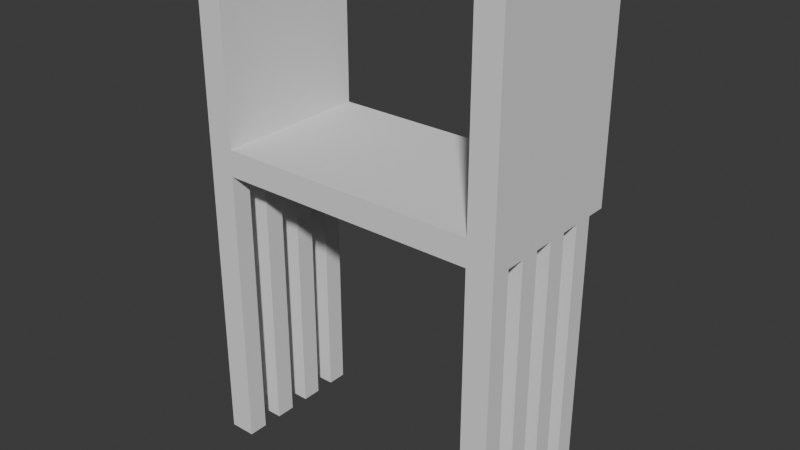 # Source: road.blend  (saved by Blender 5.0.119; exported with 4.5.12 LTS)
import bpy
from mathutils import Matrix  # noqa: F401  (used for matrix-valued properties, if any)

bpy.ops.wm.read_factory_settings(use_empty=True)
scene = bpy.context.scene
scene.name = 'Scene'

# ---- collections
col_collection = bpy.data.collections.new('Collection'); scene.collection.children.link(col_collection)

# ---- world
world_world = bpy.data.worlds.new('World'); scene.world = world_world
world_world.use_nodes = True; world_world.node_tree.nodes.clear()
_N = world_world.node_tree.nodes; _L = world_world.node_tree.links
n0 = _N.new('ShaderNodeOutputWorld'); n0.name = 'World Output'; n0.location = (200, 100)
n1 = _N.new('ShaderNodeBackground'); n1.name = 'Background'; n1.location = (-200, 100)
n1.inputs[0].default_value = (0.05088, 0.05088, 0.05088, 1.0)
_L.new(n1.outputs[0], n0.inputs[0])
n0.is_active_output = True
world_world.color = (0.05088, 0.05088, 0.05088)
world_world.sun_shadow_jitter_overblur = 0.0

# ---- meshes
me_plane = bpy.data.meshes.new('Plane')
me_plane.from_pydata([(-5.0, -3.0, 0.0), (5.0, -3.0, 0.0), (-5.0, 3.0, 0.0), (5.0, 3.0, 0.0), (6.0, -3.0, 0.0), (6.0, 3.0, 0.0), (-6.0, -3.0, 0.0), (-6.0, 3.0, 0.0), (-5.0, 3.0, 7.2), (-5.0, -3.0, 7.2), (5.0, -3.0, 7.2), (5.0, 3.0, 7.2), (6.0, -3.0, 7.2), (6.0, 3.0, 7.2), (-6.0, 3.0, 7.2), (-6.0, -3.0, 7.2), (-5.0, 3.0, -1.0), (-6.0, 3.0, -1.0), (-5.0, -3.0, -1.0), (-6.0, -3.0, -1.0), (5.0, 3.0, -1.0), (6.0, 3.0, -1.0), (5.0, -3.0, -1.0), (6.0, -3.0, -1.0), (-5.0, 2.25, 0.0), (-5.0, 1.5, 0.0), (-5.0, 0.75, 0.0), (-5.0, 0.0, 0.0), (-5.0, -0.75, 0.0), (-5.0, -1.5, 0.0), (-5.0, -2.25, 0.0), (5.0, -2.25, 0.0), (5.0, -1.5, 0.0), (5.0, -0.75, 0.0), (5.0, 0.0, 0.0), (5.0, 0.75, 0.0), (5.0, 1.5, 0.0), (5.0, 2.25, 0.0), (6.0, -2.25, 0.0), (6.0, -1.5, 0.0), (6.0, -0.75, 0.0), (6.0, 0.0, 0.0), (6.0, 0.75, 0.0), (6.0, 1.5, 0.0), (6.0, 2.25, 0.0), (-6.0, 2.25, 0.0), (-6.0, 1.5, 0.0), (-6.0, 0.75, 0.0), (-6.0, 0.0, 0.0), (-6.0, -0.75, 0.0), (-6.0, -1.5, 0.0), (-6.0, -2.25, 0.0), (-5.0, 2.25, 7.2), (-5.0, 1.5, 7.2), (-5.0, 0.75, 7.2), (-5.0, 0.0, 7.2), (-5.0, -0.75, 7.2), (-5.0, -1.5, 7.2), (-5.0, -2.25, 7.2), (5.0, -2.25, 7.2), (5.0, -1.5, 7.2), (5.0, -0.75, 7.2), (5.0, 0.0, 7.2), (5.0, 0.75, 7.2), (5.0, 1.5, 7.2), (5.0, 2.25, 7.2), (6.0, -2.25, 7.2), (6.0, -1.5, 7.2), (6.0, -0.75, 7.2), (6.0, 0.0, 7.2), (6.0, 0.75, 7.2), (6.0, 1.5, 7.2), (6.0, 2.25, 7.2), (-6.0, 2.25, 7.2), (-6.0, 1.5, 7.2), (-6.0, 0.75, 7.2), (-6.0, 0.0, 7.2), (-6.0, -0.75, 7.2), (-6.0, -1.5, 7.2), (-6.0, -2.25, 7.2), (-6.0, 2.25, -1.0), (-6.0, 1.5, -1.0), (-6.0, 0.75, -1.0), (-6.0, 0.0, -1.0), (-6.0, -0.75, -1.0), (-6.0, -1.5, -1.0), (-6.0, -2.25, -1.0), (-5.0, 2.25, -1.0), (-5.0, 1.5, -1.0), (-5.0, 0.75, -1.0), (-5.0, 0.0, -1.0), (-5.0, -0.75, -1.0), (-5.0, -1.5, -1.0), (-5.0, -2.25, -1.0), (6.0, 2.25, -1.0), (6.0, 1.5, -1.0), (6.0, 0.75, -1.0), (6.0, 0.0, -1.0), (6.0, -0.75, -1.0), (6.0, -1.5, -1.0), (6.0, -2.25, -1.0), (5.0, 2.25, -1.0), (5.0, 1.5, -1.0), (5.0, 0.75, -1.0), (5.0, 0.0, -1.0), (5.0, -0.75, -1.0), (5.0, -1.5, -1.0), (5.0, -2.25, -1.0), (-6.0, -3.0, -12.0), (-5.0, -3.0, -12.0), (-6.0, -2.25, -12.0), (-5.0, -2.25, -12.0), (5.0, -3.0, -12.0), (6.0, -3.0, -12.0), (6.0, -2.25, -12.0), (5.0, -2.25, -12.0), (-6.0, 2.25, -12.0), (-6.0, 1.5, -12.0), (-6.0, 0.75, -12.0), (-6.0, 0.0, -12.0), (-6.0, -0.75, -12.0), (-6.0, -1.5, -12.0), (-5.0, 2.25, -12.0), (-5.0, 1.5, -12.0), (-5.0, 0.75, -12.0), (-5.0, 0.0, -12.0), (-5.0, -0.75, -12.0), (-5.0, -1.5, -12.0), (6.0, 2.25, -12.0), (6.0, 1.5, -12.0), (6.0, 0.75, -12.0), (6.0, 0.0, -12.0), (6.0, -0.75, -12.0), (6.0, -1.5, -12.0), (5.0, 2.25, -12.0), (5.0, 1.5, -12.0), (5.0, 0.75, -12.0), (5.0, 0.0, -12.0), (5.0, -0.75, -12.0), (5.0, -1.5, -12.0)], [], [(24, 37, 3, 2), (6, 0, 9, 15), (24, 2, 8, 52), (59, 10, 12, 66), (52, 8, 14, 73), (51, 6, 15, 79), (1, 4, 12, 10), (2, 7, 14, 8), (5, 3, 11, 13), (44, 5, 13, 72), (31, 1, 10, 59), (7, 2, 16, 17), (0, 6, 19, 18), (45, 7, 17, 80), (101, 94, 128, 134), (3, 5, 21, 20), (4, 1, 22, 23), (44, 94, 21, 5), (22, 107, 115, 112), (3, 20, 16, 2), (87, 16, 20, 101), (1, 0, 18, 22), (18, 93, 107, 22), (93, 92, 106, 107), (92, 91, 105, 106), (91, 90, 104, 105), (90, 89, 103, 104), (89, 88, 102, 103), (88, 87, 101, 102), (21, 94, 101, 20), (87, 88, 123, 122), (95, 96, 103, 102), (100, 23, 113, 114), (97, 98, 105, 104), (98, 99, 133, 132), (99, 100, 107, 106), (4, 23, 100, 38), (38, 100, 99, 39), (39, 99, 98, 40), (40, 98, 97, 41), (41, 97, 96, 42), (42, 96, 95, 43), (43, 95, 94, 44), (16, 87, 80, 17), (85, 84, 120, 121), (88, 89, 82, 81), (23, 22, 112, 113), (90, 91, 84, 83), (96, 97, 131, 130), (92, 93, 86, 85), (6, 51, 86, 19), (51, 50, 85, 86), (50, 49, 84, 85), (49, 48, 83, 84), (48, 47, 82, 83), (47, 46, 81, 82), (46, 45, 80, 81), (3, 37, 65, 11), (37, 36, 64, 65), (36, 35, 63, 64), (35, 34, 62, 63), (34, 33, 61, 62), (33, 32, 60, 61), (32, 31, 59, 60), (4, 38, 66, 12), (38, 39, 67, 66), (39, 40, 68, 67), (40, 41, 69, 68), (41, 42, 70, 69), (42, 43, 71, 70), (43, 44, 72, 71), (7, 45, 73, 14), (45, 46, 74, 73), (46, 47, 75, 74), (47, 48, 76, 75), (48, 49, 77, 76), (49, 50, 78, 77), (50, 51, 79, 78), (9, 58, 79, 15), (58, 57, 78, 79), (57, 56, 77, 78), (56, 55, 76, 77), (55, 54, 75, 76), (54, 53, 74, 75), (53, 52, 73, 74), (11, 65, 72, 13), (65, 64, 71, 72), (64, 63, 70, 71), (63, 62, 69, 70), (62, 61, 68, 69), (61, 60, 67, 68), (60, 59, 66, 67), (0, 30, 58, 9), (30, 29, 57, 58), (29, 28, 56, 57), (28, 27, 55, 56), (27, 26, 54, 55), (26, 25, 53, 54), (25, 24, 52, 53), (0, 1, 31, 30), (30, 31, 32, 29), (29, 32, 33, 28), (28, 33, 34, 27), (27, 34, 35, 26), (26, 35, 36, 25), (25, 36, 37, 24), (111, 109, 108, 110), (114, 113, 112, 115), (128, 129, 135, 134), (130, 131, 137, 136), (132, 133, 139, 138), (122, 123, 117, 116), (124, 125, 119, 118), (126, 127, 121, 120), (102, 101, 134, 135), (80, 87, 122, 116), (95, 102, 135, 129), (18, 19, 108, 109), (88, 81, 117, 123), (89, 90, 125, 124), (103, 96, 130, 136), (104, 103, 136, 137), (82, 89, 124, 118), (97, 104, 137, 131), (90, 83, 119, 125), (91, 92, 127, 126), (105, 98, 132, 138), (19, 86, 110, 108), (106, 105, 138, 139), (84, 91, 126, 120), (99, 106, 139, 133), (93, 18, 109, 111), (92, 85, 121, 127), (107, 100, 114, 115), (81, 80, 116, 117), (86, 93, 111, 110), (94, 95, 129, 128), (83, 82, 118, 119)])
_uv = me_plane.uv_layers.new(name='UVMap')
_uv.uv.foreach_set('vector', [0.125, 0.7812, 0.875, 0.7812, 0.875, 0.875, 0.125, 0.875, 0.0, 0.4864, 0.125, 0.4864, 0.125, 0.5114, 0.0, 0.5114, 0.7812, 0.4864, 0.875, 0.4864, 0.875, 0.5114, 0.7812, 0.5114, 0.875, 0.2188, 0.875, 0.125, 1.0, 0.125, 1.0, 0.2188, 0.125, 0.7812, 0.125, 0.875, 0.0, 0.875, 0.0, 0.7812, 0.2187, 0.4864, 0.125, 0.4864, 0.125, 0.5114, 0.2187, 0.5114, 0.875, 0.4864, 1.0, 0.4864, 1.0, 0.5114, 0.875, 0.5114, 0.125, 0.4864, 0.0, 0.4864, 0.0, 0.5114, 0.125, 0.5114, 1.0, 0.4864, 0.875, 0.4864, 0.875, 0.5114, 1.0, 0.5114, 0.7812, 0.4864, 0.875, 0.4864, 0.875, 0.5114, 0.7812, 0.5114, 0.2188, 0.4864, 0.125, 0.4864, 0.125, 0.5114, 0.2188, 0.5114, 0.0, 0.4864, 0.125, 0.4864, 0.125, 0.4864, 0.0, 0.4864, 0.125, 0.4864, 0.0, 0.4864, 0.0, 0.4864, 0.125, 0.4864, 0.0, 0.4864, 0.0, 0.4864, 0.0, 0.4864, 0.0, 0.4864, 0.875, 0.4864, 1.0, 0.4864, 1.0, 0.4864, 0.875, 0.4864, 0.875, 0.4864, 1.0, 0.4864, 1.0, 0.4864, 0.875, 0.4864, 1.0, 0.4864, 0.875, 0.4864, 0.875, 0.4864, 1.0, 0.4864, 1.0, 0.4864, 1.0, 0.4864, 1.0, 0.4864, 1.0, 0.4864, 0.875, 0.4864, 0.875, 0.4864, 0.875, 0.4864, 0.875, 0.4864, 0.875, 0.4864, 0.875, 0.4864, 0.125, 0.4864, 0.125, 0.4864, 0.125, 0.4864, 0.125, 0.4864, 0.875, 0.4864, 0.875, 0.4864, 0.875, 0.4864, 0.125, 0.4864, 0.125, 0.4864, 0.875, 0.4864, 0.125, 0.4864, 0.125, 0.4864, 0.875, 0.4864, 0.875, 0.4864, 0.125, 0.4864, 0.125, 0.4864, 0.875, 0.4864, 0.875, 0.4864, 0.125, 0.4864, 0.125, 0.4864, 0.875, 0.4864, 0.875, 0.4864, 0.125, 0.4864, 0.125, 0.4864, 0.875, 0.4864, 0.875, 0.4864, 0.125, 0.4864, 0.125, 0.4864, 0.875, 0.4864, 0.875, 0.4864, 0.125, 0.4864, 0.125, 0.4864, 0.875, 0.4864, 0.875, 0.4864, 0.125, 0.4864, 0.125, 0.4864, 0.875, 0.4864, 0.875, 0.4864, 1.0, 0.4864, 1.0, 0.4864, 0.875, 0.4864, 0.875, 0.4864, 0.125, 0.4864, 0.125, 0.4864, 0.125, 0.4864, 0.125, 0.4864, 1.0, 0.4864, 1.0, 0.4864, 0.875, 0.4864, 0.875, 0.4864, 1.0, 0.4864, 1.0, 0.4864, 1.0, 0.4864, 1.0, 0.4864, 1.0, 0.4864, 1.0, 0.4864, 0.875, 0.4864, 0.875, 0.4864, 1.0, 0.4864, 1.0, 0.4864, 1.0, 0.4864, 1.0, 0.4864, 1.0, 0.4864, 1.0, 0.4864, 0.875, 0.4864, 0.875, 0.4864, 1.0, 0.4864, 1.0, 0.4864, 1.0, 0.4864, 1.0, 0.4864, 1.0, 0.4864, 1.0, 0.4864, 1.0, 0.4864, 1.0, 0.4864, 1.0, 0.4864, 1.0, 0.4864, 1.0, 0.4864, 1.0, 0.4864, 1.0, 0.4864, 1.0, 0.4864, 1.0, 0.4864, 1.0, 0.4864, 1.0, 0.4864, 1.0, 0.4864, 1.0, 0.4864, 1.0, 0.4864, 1.0, 0.4864, 1.0, 0.4864, 1.0, 0.4864, 1.0, 0.4864, 1.0, 0.4864, 1.0, 0.4864, 1.0, 0.4864, 1.0, 0.4864, 0.125, 0.4864, 0.125, 0.4864, 0.0, 0.4864, 0.0, 0.4864, 0.0, 0.4864, 0.0, 0.4864, 0.0, 0.4864, 0.0, 0.4864, 0.125, 0.4864, 0.125, 0.4864, 0.0, 0.4864, 0.0, 0.4864, 1.0, 0.4864, 0.875, 0.4864, 0.875, 0.4864, 1.0, 0.4864, 0.125, 0.4864, 0.125, 0.4864, 0.0, 0.4864, 0.0, 0.4864, 1.0, 0.4864, 1.0, 0.4864, 1.0, 0.4864, 1.0, 0.4864, 0.125, 0.4864, 0.125, 0.4864, 0.0, 0.4864, 0.0, 0.4864, 0.0, 0.4864, 0.0, 0.4864, 0.0, 0.4864, 0.0, 0.4864, 0.0, 0.4864, 0.0, 0.4864, 0.0, 0.4864, 0.0, 0.4864, 0.0, 0.4864, 0.0, 0.4864, 0.0, 0.4864, 0.0, 0.4864, 0.0, 0.4864, 0.0, 0.4864, 0.0, 0.4864, 0.0, 0.4864, 0.0, 0.4864, 0.0, 0.4864, 0.0, 0.4864, 0.0, 0.4864, 0.0, 0.4864, 0.0, 0.4864, 0.0, 0.4864, 0.0, 0.4864, 0.0, 0.4864, 0.0, 0.4864, 0.0, 0.4864, 0.0, 0.4864, 0.875, 0.4864, 0.7812, 0.4864, 0.7812, 0.5114, 0.875, 0.5114, 0.7812, 0.4864, 0.6875, 0.4864, 0.6875, 0.5114, 0.7812, 0.5114, 0.6875, 0.4864, 0.5938, 0.4864, 0.5938, 0.5114, 0.6875, 0.5114, 0.5938, 0.4864, 0.5, 0.4864, 0.5, 0.5114, 0.5938, 0.5114, 0.5, 0.4864, 0.4062, 0.4864, 0.4062, 0.5114, 0.5, 0.5114, 0.4062, 0.4864, 0.3125, 0.4864, 0.3125, 0.5114, 0.4062, 0.5114, 0.3125, 0.4864, 0.2188, 0.4864, 0.2188, 0.5114, 0.3125, 0.5114, 0.125, 0.4864, 0.2188, 0.4864, 0.2188, 0.5114, 0.125, 0.5114, 0.2188, 0.4864, 0.3125, 0.4864, 0.3125, 0.5114, 0.2188, 0.5114, 0.3125, 0.4864, 0.4062, 0.4864, 0.4062, 0.5114, 0.3125, 0.5114, 0.4062, 0.4864, 0.5, 0.4864, 0.5, 0.5114, 0.4062, 0.5114, 0.5, 0.4864, 0.5938, 0.4864, 0.5938, 0.5114, 0.5, 0.5114, 0.5938, 0.4864, 0.6875, 0.4864, 0.6875, 0.5114, 0.5938, 0.5114, 0.6875, 0.4864, 0.7812, 0.4864, 0.7812, 0.5114, 0.6875, 0.5114, 0.875, 0.4864, 0.7812, 0.4864, 0.7812, 0.5114, 0.875, 0.5114, 0.7812, 0.4864, 0.6875, 0.4864, 0.6875, 0.5114, 0.7812, 0.5114, 0.6875, 0.4864, 0.5937, 0.4864, 0.5937, 0.5114, 0.6875, 0.5114, 0.5937, 0.4864, 0.5, 0.4864, 0.5, 0.5114, 0.5937, 0.5114, 0.5, 0.4864, 0.4062, 0.4864, 0.4062, 0.5114, 0.5, 0.5114, 0.4062, 0.4864, 0.3125, 0.4864, 0.3125, 0.5114, 0.4062, 0.5114, 0.3125, 0.4864, 0.2187, 0.4864, 0.2187, 0.5114, 0.3125, 0.5114, 0.125, 0.125, 0.125, 0.2187, 0.0, 0.2187, 0.0, 0.125, 0.125, 0.2187, 0.125, 0.3125, 0.0, 0.3125, 0.0, 0.2187, 0.125, 0.3125, 0.125, 0.4062, 0.0, 0.4062, 0.0, 0.3125, 0.125, 0.4062, 0.125, 0.5, 0.0, 0.5, 0.0, 0.4062, 0.125, 0.5, 0.125, 0.5937, 0.0, 0.5937, 0.0, 0.5, 0.125, 0.5937, 0.125, 0.6875, 0.0, 0.6875, 0.0, 0.5937, 0.125, 0.6875, 0.125, 0.7812, 0.0, 0.7812, 0.0, 0.6875, 0.875, 0.875, 0.875, 0.7812, 1.0, 0.7812, 1.0, 0.875, 0.875, 0.7812, 0.875, 0.6875, 1.0, 0.6875, 1.0, 0.7812, 0.875, 0.6875, 0.875, 0.5938, 1.0, 0.5938, 1.0, 0.6875, 0.875, 0.5938, 0.875, 0.5, 1.0, 0.5, 1.0, 0.5938, 0.875, 0.5, 0.875, 0.4062, 1.0, 0.4062, 1.0, 0.5, 0.875, 0.4062, 0.875, 0.3125, 1.0, 0.3125, 1.0, 0.4062, 0.875, 0.3125, 0.875, 0.2188, 1.0, 0.2188, 1.0, 0.3125, 0.125, 0.4864, 0.2187, 0.4864, 0.2187, 0.5114, 0.125, 0.5114, 0.2187, 0.4864, 0.3125, 0.4864, 0.3125, 0.5114, 0.2187, 0.5114, 0.3125, 0.4864, 0.4062, 0.4864, 0.4062, 0.5114, 0.3125, 0.5114, 0.4062, 0.4864, 0.5, 0.4864, 0.5, 0.5114, 0.4062, 0.5114, 0.5, 0.4864, 0.5937, 0.4864, 0.5937, 0.5114, 0.5, 0.5114, 0.5937, 0.4864, 0.6875, 0.4864, 0.6875, 0.5114, 0.5937, 0.5114, 0.6875, 0.4864, 0.7812, 0.4864, 0.7812, 0.5114, 0.6875, 0.5114, 0.125, 0.125, 0.875, 0.125, 0.875, 0.2188, 0.125, 0.2187, 0.125, 0.2187, 0.875, 0.2188, 0.875, 0.3125, 0.125, 0.3125, 0.125, 0.3125, 0.875, 0.3125, 0.875, 0.4062, 0.125, 0.4062, 0.125, 0.4062, 0.875, 0.4062, 0.875, 0.5, 0.125, 0.5, 0.125, 0.5, 0.875, 0.5, 0.875, 0.5938, 0.125, 0.5937, 0.125, 0.5937, 0.875, 0.5938, 0.875, 0.6875, 0.125, 0.6875, 0.125, 0.6875, 0.875, 0.6875, 0.875, 0.7812, 0.125, 0.7812, 0.125, 0.4864, 0.125, 0.4864, 0.0, 0.4864, 0.0, 0.4864, 1.0, 0.4864, 1.0, 0.4864, 0.875, 0.4864, 0.875, 0.4864, 1.0, 0.4864, 1.0, 0.4864, 0.875, 0.4864, 0.875, 0.4864, 1.0, 0.4864, 1.0, 0.4864, 0.875, 0.4864, 0.875, 0.4864, 1.0, 0.4864, 1.0, 0.4864, 0.875, 0.4864, 0.875, 0.4864, 0.125, 0.4864, 0.125, 0.4864, 0.0, 0.4864, 0.0, 0.4864, 0.125, 0.4864, 0.125, 0.4864, 0.0, 0.4864, 0.0, 0.4864, 0.125, 0.4864, 0.125, 0.4864, 0.0, 0.4864, 0.0, 0.4864, 0.875, 0.4864, 0.875, 0.4864, 0.875, 0.4864, 0.875, 0.4864, 0.0, 0.4864, 0.125, 0.4864, 0.125, 0.4864, 0.0, 0.4864, 1.0, 0.4864, 0.875, 0.4864, 0.875, 0.4864, 1.0, 0.4864, 0.125, 0.4864, 0.0, 0.4864, 0.0, 0.4864, 0.125, 0.4864, 0.125, 0.4864, 0.0, 0.4864, 0.0, 0.4864, 0.125, 0.4864, 0.125, 0.4864, 0.125, 0.4864, 0.125, 0.4864, 0.125, 0.4864, 0.875, 0.4864, 1.0, 0.4864, 1.0, 0.4864, 0.875, 0.4864, 0.875, 0.4864, 0.875, 0.4864, 0.875, 0.4864, 0.875, 0.4864, 0.0, 0.4864, 0.125, 0.4864, 0.125, 0.4864, 0.0, 0.4864, 1.0, 0.4864, 0.875, 0.4864, 0.875, 0.4864, 1.0, 0.4864, 0.125, 0.4864, 0.0, 0.4864, 0.0, 0.4864, 0.125, 0.4864, 0.125, 0.4864, 0.125, 0.4864, 0.125, 0.4864, 0.125, 0.4864, 0.875, 0.4864, 1.0, 0.4864, 1.0, 0.4864, 0.875, 0.4864, 0.0, 0.4864, 0.0, 0.4864, 0.0, 0.4864, 0.0, 0.4864, 0.875, 0.4864, 0.875, 0.4864, 0.875, 0.4864, 0.875, 0.4864, 0.0, 0.4864, 0.125, 0.4864, 0.125, 0.4864, 0.0, 0.4864, 1.0, 0.4864, 0.875, 0.4864, 0.875, 0.4864, 1.0, 0.4864, 0.125, 0.4864, 0.125, 0.4864, 0.125, 0.4864, 0.125, 0.4864, 0.125, 0.4864, 0.0, 0.4864, 0.0, 0.4864, 0.125, 0.4864, 0.875, 0.4864, 1.0, 0.4864, 1.0, 0.4864, 0.875, 0.4864, 0.0, 0.4864, 0.0, 0.4864, 0.0, 0.4864, 0.0, 0.4864, 0.0, 0.4864, 0.125, 0.4864, 0.125, 0.4864, 0.0, 0.4864, 1.0, 0.4864, 1.0, 0.4864, 1.0, 0.4864, 1.0, 0.4864, 0.0, 0.4864, 0.0, 0.4864, 0.0, 0.4864, 0.0, 0.4864])
me_plane.update()

# ---- objects
ob_plane = bpy.data.objects.new('Plane', me_plane)

# ---- transforms, parenting, visibility, modifiers, constraints
ob_plane.location = (0.0, 0.0, 0.0)

# ---- collection membership
col_collection.objects.link(ob_plane)

# ---- scene / render settings (as saved in the file)
scene.frame_start = 1; scene.frame_end = 250; scene.frame_set(1)
scene.render.engine = 'BLENDER_EEVEE_NEXT'
scene.render.bake_bias = 0.0
scene.render.bake_samples = 0
scene.cycles.sampling_pattern = 'TABULATED_SOBOL'
scene.eevee.use_volume_custom_range = False
bpy.context.view_layer.update()

# ---- added for rendering (the .blend has no active camera and no usable light): camera, sun
cam_auto = bpy.data.cameras.new('AutoCamera')
cam_auto.lens = 50.0
cam_auto.sensor_width = 36.0
cam_auto.clip_end = 1000.0
ob_auto_camera = bpy.data.objects.new('AutoCamera', cam_auto)
scene.collection.objects.link(ob_auto_camera)
ob_auto_camera.location = (21.6716, -26.0059, 14.9373)
ob_auto_camera.rotation_euler = (1.09748, -7.21219e-08, 0.694738)
scene.camera = ob_auto_camera
light_auto_sun = bpy.data.lights.new('AutoSun', 'SUN')
light_auto_sun.energy = 3.0
light_auto_sun.angle = 0.0523599
ob_auto_sun = bpy.data.objects.new('AutoSun', light_auto_sun)
scene.collection.objects.link(ob_auto_sun)
ob_auto_sun.rotation_euler = (0.872665, 0.174533, 0.523599)
bpy.context.view_layer.update()
